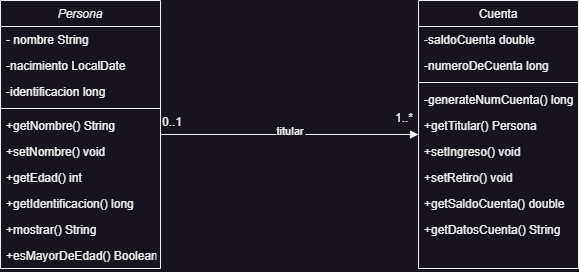

The diagram above was exported from draw.io. Its source (the exported page's mxGraphModel, read from the mxfile embedded in the PNG):
<mxGraphModel dx="1375" dy="751" grid="1" gridSize="10" guides="1" tooltips="1" connect="1" arrows="1" fold="1" page="1" pageScale="1" pageWidth="827" pageHeight="1169" math="0" shadow="0">
  <root>
    <mxCell id="WIyWlLk6GJQsqaUBKTNV-0" />
    <mxCell id="WIyWlLk6GJQsqaUBKTNV-1" parent="WIyWlLk6GJQsqaUBKTNV-0" />
    <mxCell id="zkfFHV4jXpPFQw0GAbJ--0" value="Persona" style="swimlane;fontStyle=2;align=center;verticalAlign=top;childLayout=stackLayout;horizontal=1;startSize=26;horizontalStack=0;resizeParent=1;resizeLast=0;collapsible=1;marginBottom=0;rounded=0;shadow=0;strokeWidth=1;" parent="WIyWlLk6GJQsqaUBKTNV-1" vertex="1">
      <mxGeometry x="90" y="100" width="160" height="268" as="geometry">
        <mxRectangle x="230" y="140" width="160" height="26" as="alternateBounds" />
      </mxGeometry>
    </mxCell>
    <mxCell id="zkfFHV4jXpPFQw0GAbJ--1" value="- nombre String" style="text;align=left;verticalAlign=top;spacingLeft=4;spacingRight=4;overflow=hidden;rotatable=0;points=[[0,0.5],[1,0.5]];portConstraint=eastwest;" parent="zkfFHV4jXpPFQw0GAbJ--0" vertex="1">
      <mxGeometry y="26" width="160" height="26" as="geometry" />
    </mxCell>
    <mxCell id="zkfFHV4jXpPFQw0GAbJ--2" value="-nacimiento LocalDate" style="text;align=left;verticalAlign=top;spacingLeft=4;spacingRight=4;overflow=hidden;rotatable=0;points=[[0,0.5],[1,0.5]];portConstraint=eastwest;rounded=0;shadow=0;html=0;" parent="zkfFHV4jXpPFQw0GAbJ--0" vertex="1">
      <mxGeometry y="52" width="160" height="26" as="geometry" />
    </mxCell>
    <mxCell id="zkfFHV4jXpPFQw0GAbJ--3" value="-identificacion long" style="text;align=left;verticalAlign=top;spacingLeft=4;spacingRight=4;overflow=hidden;rotatable=0;points=[[0,0.5],[1,0.5]];portConstraint=eastwest;rounded=0;shadow=0;html=0;" parent="zkfFHV4jXpPFQw0GAbJ--0" vertex="1">
      <mxGeometry y="78" width="160" height="26" as="geometry" />
    </mxCell>
    <mxCell id="zkfFHV4jXpPFQw0GAbJ--4" value="" style="line;html=1;strokeWidth=1;align=left;verticalAlign=middle;spacingTop=-1;spacingLeft=3;spacingRight=3;rotatable=0;labelPosition=right;points=[];portConstraint=eastwest;" parent="zkfFHV4jXpPFQw0GAbJ--0" vertex="1">
      <mxGeometry y="104" width="160" height="8" as="geometry" />
    </mxCell>
    <mxCell id="zkfFHV4jXpPFQw0GAbJ--5" value="+getNombre() String    " style="text;align=left;verticalAlign=top;spacingLeft=4;spacingRight=4;overflow=hidden;rotatable=0;points=[[0,0.5],[1,0.5]];portConstraint=eastwest;" parent="zkfFHV4jXpPFQw0GAbJ--0" vertex="1">
      <mxGeometry y="112" width="160" height="26" as="geometry" />
    </mxCell>
    <mxCell id="PH8pWwmc29THJd8g7uJu-0" value="+setNombre() void" style="text;align=left;verticalAlign=top;spacingLeft=4;spacingRight=4;overflow=hidden;rotatable=0;points=[[0,0.5],[1,0.5]];portConstraint=eastwest;" vertex="1" parent="zkfFHV4jXpPFQw0GAbJ--0">
      <mxGeometry y="138" width="160" height="26" as="geometry" />
    </mxCell>
    <mxCell id="PH8pWwmc29THJd8g7uJu-1" value="+getEdad() int" style="text;align=left;verticalAlign=top;spacingLeft=4;spacingRight=4;overflow=hidden;rotatable=0;points=[[0,0.5],[1,0.5]];portConstraint=eastwest;" vertex="1" parent="zkfFHV4jXpPFQw0GAbJ--0">
      <mxGeometry y="164" width="160" height="26" as="geometry" />
    </mxCell>
    <mxCell id="PH8pWwmc29THJd8g7uJu-2" value="+getIdentificacion() long" style="text;align=left;verticalAlign=top;spacingLeft=4;spacingRight=4;overflow=hidden;rotatable=0;points=[[0,0.5],[1,0.5]];portConstraint=eastwest;" vertex="1" parent="zkfFHV4jXpPFQw0GAbJ--0">
      <mxGeometry y="190" width="160" height="26" as="geometry" />
    </mxCell>
    <mxCell id="PH8pWwmc29THJd8g7uJu-3" value="+mostrar() String" style="text;align=left;verticalAlign=top;spacingLeft=4;spacingRight=4;overflow=hidden;rotatable=0;points=[[0,0.5],[1,0.5]];portConstraint=eastwest;" vertex="1" parent="zkfFHV4jXpPFQw0GAbJ--0">
      <mxGeometry y="216" width="160" height="26" as="geometry" />
    </mxCell>
    <mxCell id="PH8pWwmc29THJd8g7uJu-4" value="+esMayorDeEdad() Boolean" style="text;align=left;verticalAlign=top;spacingLeft=4;spacingRight=4;overflow=hidden;rotatable=0;points=[[0,0.5],[1,0.5]];portConstraint=eastwest;" vertex="1" parent="zkfFHV4jXpPFQw0GAbJ--0">
      <mxGeometry y="242" width="160" height="26" as="geometry" />
    </mxCell>
    <mxCell id="zkfFHV4jXpPFQw0GAbJ--17" value="Cuenta" style="swimlane;fontStyle=0;align=center;verticalAlign=top;childLayout=stackLayout;horizontal=1;startSize=26;horizontalStack=0;resizeParent=1;resizeLast=0;collapsible=1;marginBottom=0;rounded=0;shadow=0;strokeWidth=1;" parent="WIyWlLk6GJQsqaUBKTNV-1" vertex="1">
      <mxGeometry x="508" y="100" width="160" height="268" as="geometry">
        <mxRectangle x="550" y="140" width="160" height="26" as="alternateBounds" />
      </mxGeometry>
    </mxCell>
    <mxCell id="zkfFHV4jXpPFQw0GAbJ--18" value="-saldoCuenta double " style="text;align=left;verticalAlign=top;spacingLeft=4;spacingRight=4;overflow=hidden;rotatable=0;points=[[0,0.5],[1,0.5]];portConstraint=eastwest;" parent="zkfFHV4jXpPFQw0GAbJ--17" vertex="1">
      <mxGeometry y="26" width="160" height="26" as="geometry" />
    </mxCell>
    <mxCell id="zkfFHV4jXpPFQw0GAbJ--20" value="-numeroDeCuenta long" style="text;align=left;verticalAlign=top;spacingLeft=4;spacingRight=4;overflow=hidden;rotatable=0;points=[[0,0.5],[1,0.5]];portConstraint=eastwest;rounded=0;shadow=0;html=0;" parent="zkfFHV4jXpPFQw0GAbJ--17" vertex="1">
      <mxGeometry y="52" width="160" height="26" as="geometry" />
    </mxCell>
    <mxCell id="zkfFHV4jXpPFQw0GAbJ--23" value="" style="line;html=1;strokeWidth=1;align=left;verticalAlign=middle;spacingTop=-1;spacingLeft=3;spacingRight=3;rotatable=0;labelPosition=right;points=[];portConstraint=eastwest;" parent="zkfFHV4jXpPFQw0GAbJ--17" vertex="1">
      <mxGeometry y="78" width="160" height="8" as="geometry" />
    </mxCell>
    <mxCell id="zkfFHV4jXpPFQw0GAbJ--24" value="-generateNumCuenta() long" style="text;align=left;verticalAlign=top;spacingLeft=4;spacingRight=4;overflow=hidden;rotatable=0;points=[[0,0.5],[1,0.5]];portConstraint=eastwest;" parent="zkfFHV4jXpPFQw0GAbJ--17" vertex="1">
      <mxGeometry y="86" width="160" height="26" as="geometry" />
    </mxCell>
    <mxCell id="zkfFHV4jXpPFQw0GAbJ--25" value="+getTitular() Persona" style="text;align=left;verticalAlign=top;spacingLeft=4;spacingRight=4;overflow=hidden;rotatable=0;points=[[0,0.5],[1,0.5]];portConstraint=eastwest;" parent="zkfFHV4jXpPFQw0GAbJ--17" vertex="1">
      <mxGeometry y="112" width="160" height="26" as="geometry" />
    </mxCell>
    <mxCell id="PH8pWwmc29THJd8g7uJu-8" value="+setIngreso() void" style="text;align=left;verticalAlign=top;spacingLeft=4;spacingRight=4;overflow=hidden;rotatable=0;points=[[0,0.5],[1,0.5]];portConstraint=eastwest;" vertex="1" parent="zkfFHV4jXpPFQw0GAbJ--17">
      <mxGeometry y="138" width="160" height="26" as="geometry" />
    </mxCell>
    <mxCell id="PH8pWwmc29THJd8g7uJu-9" value="+setRetiro() void" style="text;align=left;verticalAlign=top;spacingLeft=4;spacingRight=4;overflow=hidden;rotatable=0;points=[[0,0.5],[1,0.5]];portConstraint=eastwest;" vertex="1" parent="zkfFHV4jXpPFQw0GAbJ--17">
      <mxGeometry y="164" width="160" height="26" as="geometry" />
    </mxCell>
    <mxCell id="PH8pWwmc29THJd8g7uJu-10" value="+getSaldoCuenta() double" style="text;align=left;verticalAlign=top;spacingLeft=4;spacingRight=4;overflow=hidden;rotatable=0;points=[[0,0.5],[1,0.5]];portConstraint=eastwest;" vertex="1" parent="zkfFHV4jXpPFQw0GAbJ--17">
      <mxGeometry y="190" width="160" height="26" as="geometry" />
    </mxCell>
    <mxCell id="PH8pWwmc29THJd8g7uJu-11" value="+getDatosCuenta() String" style="text;align=left;verticalAlign=top;spacingLeft=4;spacingRight=4;overflow=hidden;rotatable=0;points=[[0,0.5],[1,0.5]];portConstraint=eastwest;" vertex="1" parent="zkfFHV4jXpPFQw0GAbJ--17">
      <mxGeometry y="216" width="160" height="26" as="geometry" />
    </mxCell>
    <mxCell id="zkfFHV4jXpPFQw0GAbJ--26" value="titular" style="endArrow=block;shadow=0;strokeWidth=1;rounded=0;endFill=1;edgeStyle=elbowEdgeStyle;elbow=vertical;" parent="WIyWlLk6GJQsqaUBKTNV-1" source="zkfFHV4jXpPFQw0GAbJ--0" target="zkfFHV4jXpPFQw0GAbJ--17" edge="1">
      <mxGeometry x="0.0078" y="4" relative="1" as="geometry">
        <mxPoint x="380" y="192" as="sourcePoint" />
        <mxPoint x="540" y="192" as="targetPoint" />
        <mxPoint as="offset" />
      </mxGeometry>
    </mxCell>
    <mxCell id="zkfFHV4jXpPFQw0GAbJ--27" value="0..1" style="resizable=0;align=left;verticalAlign=bottom;labelBackgroundColor=none;fontSize=12;" parent="zkfFHV4jXpPFQw0GAbJ--26" connectable="0" vertex="1">
      <mxGeometry x="-1" relative="1" as="geometry">
        <mxPoint y="-4" as="offset" />
      </mxGeometry>
    </mxCell>
    <mxCell id="PH8pWwmc29THJd8g7uJu-6" value="1..*" style="resizable=0;align=left;verticalAlign=bottom;labelBackgroundColor=none;fontSize=12;" connectable="0" vertex="1" parent="WIyWlLk6GJQsqaUBKTNV-1">
      <mxGeometry x="490" y="240" as="geometry">
        <mxPoint x="-7" y="-14" as="offset" />
      </mxGeometry>
    </mxCell>
  </root>
</mxGraphModel>